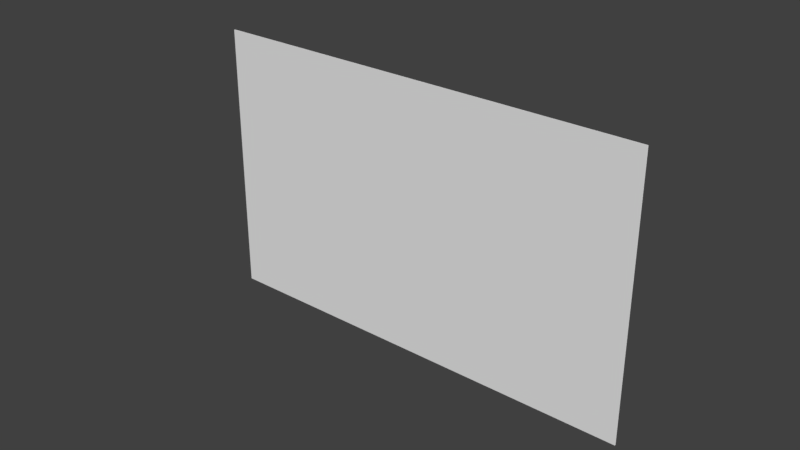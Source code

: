 # Source: Anim_Ikan_Trans.blend  (saved by Blender 2.79.0; exported with 4.5.12 LTS)
import bpy
from mathutils import Matrix  # noqa: F401  (used for matrix-valued properties, if any)

bpy.ops.wm.read_factory_settings(use_empty=True)
scene = bpy.context.scene
scene.name = 'Scene'

# ---- collections
col_collection_1 = bpy.data.collections.new('Collection 1'); scene.collection.children.link(col_collection_1)

# ---- world
world_world = bpy.data.worlds.new('World'); scene.world = world_world
world_world.color = (0.05088, 0.05088, 0.05088)
world_world.use_sun_shadow = False
world_world.sun_shadow_jitter_overblur = 0.0
world_world.cycles.sampling_method = 'MANUAL'

# ---- meshes
me_template_anim_ikan = bpy.data.meshes.new('Template_Anim_Ikan')
me_template_anim_ikan.from_pydata([(-0.973, 2.636e-08, -0.603), (0.973, 2.636e-08, -0.603), (-0.973, -2.636e-08, 0.603), (0.973, -2.636e-08, 0.603), (-0.973, -1.581e-08, 0.3618), (-0.973, -5.272e-09, 0.1206), (-0.973, 5.272e-09, -0.1206), (-0.973, 1.581e-08, -0.3618), (-0.5838, 2.636e-08, -0.603), (-0.1946, 2.636e-08, -0.603), (0.1946, 2.636e-08, -0.603), (0.5838, 2.636e-08, -0.603), (0.973, 1.581e-08, -0.3618), (0.973, 5.272e-09, -0.1206), (0.973, -5.272e-09, 0.1206), (0.973, -1.581e-08, 0.3618), (0.5838, -2.636e-08, 0.603), (0.1946, -2.636e-08, 0.603), (-0.1946, -2.636e-08, 0.603), (-0.5838, -2.636e-08, 0.603), (-0.5838, 1.581e-08, -0.3618), (-0.5838, 5.272e-09, -0.1206), (-0.5838, -5.272e-09, 0.1206), (-0.5838, -1.581e-08, 0.3618), (-0.1946, 1.581e-08, -0.3618), (-0.1946, 5.272e-09, -0.1206), (-0.1946, -5.272e-09, 0.1206), (-0.1946, -1.581e-08, 0.3618), (0.1946, 1.581e-08, -0.3618), (0.1946, 5.272e-09, -0.1206), (0.1946, -5.272e-09, 0.1206), (0.1946, -1.581e-08, 0.3618), (0.5838, 1.581e-08, -0.3618), (0.5838, 5.272e-09, -0.1206), (0.5838, -5.272e-09, 0.1206), (0.5838, -1.581e-08, 0.3618), (-0.973, 0.003396, -0.603), (0.973, 0.003396, -0.603), (-0.973, 0.003396, 0.603), (0.973, 0.003396, 0.603), (-0.973, 0.003396, 0.3618), (-0.973, 0.003396, 0.1206), (-0.973, 0.003396, -0.1206), (-0.973, 0.003396, -0.3618), (-0.5838, 0.003396, -0.603), (-0.1946, 0.003396, -0.603), (0.1946, 0.003396, -0.603), (0.5838, 0.003396, -0.603), (0.973, 0.003396, -0.3618), (0.973, 0.003396, -0.1206), (0.973, 0.003396, 0.1206), (0.973, 0.003396, 0.3618), (0.5838, 0.003396, 0.603), (0.1946, 0.003396, 0.603), (-0.1946, 0.003396, 0.603), (-0.5838, 0.003396, 0.603), (-0.5838, 0.003396, -0.3618), (-0.5838, 0.003396, -0.1206), (-0.5838, 0.003396, 0.1206), (-0.5838, 0.003396, 0.3618), (-0.1946, 0.003396, -0.3618), (-0.1946, 0.003396, -0.1206), (-0.1946, 0.003396, 0.1206), (-0.1946, 0.003396, 0.3618), (0.1946, 0.003396, -0.3618), (0.1946, 0.003396, -0.1206), (0.1946, 0.003396, 0.1206), (0.1946, 0.003396, 0.3618), (0.5838, 0.003396, -0.3618), (0.5838, 0.003396, -0.1206), (0.5838, 0.003396, 0.1206), (0.5838, 0.003396, 0.3618)], [], [(35, 15, 3, 16), (4, 23, 19, 2), (23, 27, 18, 19), (27, 31, 17, 18), (31, 35, 16, 17), (0, 8, 20, 7), (7, 20, 21, 6), (6, 21, 22, 5), (5, 22, 23, 4), (8, 9, 24, 20), (20, 24, 25, 21), (21, 25, 26, 22), (22, 26, 27, 23), (9, 10, 28, 24), (24, 28, 29, 25), (25, 29, 30, 26), (26, 30, 31, 27), (10, 11, 32, 28), (28, 32, 33, 29), (29, 33, 34, 30), (30, 34, 35, 31), (11, 1, 12, 32), (32, 12, 13, 33), (33, 13, 14, 34), (34, 14, 15, 35), (71, 52, 39, 51), (40, 38, 55, 59), (59, 55, 54, 63), (63, 54, 53, 67), (67, 53, 52, 71), (36, 43, 56, 44), (43, 42, 57, 56), (42, 41, 58, 57), (41, 40, 59, 58), (44, 56, 60, 45), (56, 57, 61, 60), (57, 58, 62, 61), (58, 59, 63, 62), (45, 60, 64, 46), (60, 61, 65, 64), (61, 62, 66, 65), (62, 63, 67, 66), (46, 64, 68, 47), (64, 65, 69, 68), (65, 66, 70, 69), (66, 67, 71, 70), (47, 68, 48, 37), (68, 69, 49, 48), (69, 70, 50, 49), (70, 71, 51, 50)])
me_template_anim_ikan.polygons.foreach_set('use_smooth', [True] * 50)
_uv = me_template_anim_ikan.uv_layers.new(name='UVMap')
_uv.uv.foreach_set('vector', [0.7999, 0.7999, 0.9999, 0.7999, 0.9999, 0.9999, 0.7999, 0.9999, 9.999e-05, 0.7999, 0.2001, 0.7999, 0.2001, 0.9999, 9.998e-05, 0.9999, 0.2001, 0.7999, 0.4, 0.7999, 0.4, 0.9999, 0.2001, 0.9999, 0.4, 0.7999, 0.6, 0.7999, 0.6, 0.9999, 0.4, 0.9999, 0.6, 0.7999, 0.7999, 0.7999, 0.7999, 0.9999, 0.6, 0.9999, 0.0001, 9.998e-05, 0.2001, 0.0001, 0.2001, 0.2001, 0.0001, 0.2001, 0.0001, 0.2001, 0.2001, 0.2001, 0.2001, 0.4, 0.0001, 0.4, 0.0001, 0.4, 0.2001, 0.4, 0.2001, 0.6, 0.0001, 0.6, 0.0001, 0.6, 0.2001, 0.6, 0.2001, 0.7999, 9.999e-05, 0.7999, 0.2001, 0.0001, 0.4, 0.0001, 0.4, 0.2001, 0.2001, 0.2001, 0.2001, 0.2001, 0.4, 0.2001, 0.4, 0.4, 0.2001, 0.4, 0.2001, 0.4, 0.4, 0.4, 0.4, 0.6, 0.2001, 0.6, 0.2001, 0.6, 0.4, 0.6, 0.4, 0.7999, 0.2001, 0.7999, 0.4, 0.0001, 0.6, 0.0001, 0.6, 0.2001, 0.4, 0.2001, 0.4, 0.2001, 0.6, 0.2001, 0.6, 0.4, 0.4, 0.4, 0.4, 0.4, 0.6, 0.4, 0.6, 0.6, 0.4, 0.6, 0.4, 0.6, 0.6, 0.6, 0.6, 0.7999, 0.4, 0.7999, 0.6, 0.0001, 0.7999, 0.0001001, 0.7999, 0.2001, 0.6, 0.2001, 0.6, 0.2001, 0.7999, 0.2001, 0.7999, 0.4, 0.6, 0.4, 0.6, 0.4, 0.7999, 0.4, 0.7999, 0.6, 0.6, 0.6, 0.6, 0.6, 0.7999, 0.6, 0.7999, 0.7999, 0.6, 0.7999, 0.7999, 0.0001001, 0.9999, 0.0001001, 0.9999, 0.2001, 0.7999, 0.2001, 0.7999, 0.2001, 0.9999, 0.2001, 0.9999, 0.4, 0.7999, 0.4, 0.7999, 0.4, 0.9999, 0.4, 0.9999, 0.6, 0.7999, 0.6, 0.7999, 0.6, 0.9999, 0.6, 0.9999, 0.7999, 0.7999, 0.7999, 0.7999, 0.7999, 0.7999, 0.9999, 0.9999, 0.9999, 0.9999, 0.7999, 9.999e-05, 0.7999, 9.998e-05, 0.9999, 0.2001, 0.9999, 0.2001, 0.7999, 0.2001, 0.7999, 0.2001, 0.9999, 0.4, 0.9999, 0.4, 0.7999, 0.4, 0.7999, 0.4, 0.9999, 0.6, 0.9999, 0.6, 0.7999, 0.6, 0.7999, 0.6, 0.9999, 0.7999, 0.9999, 0.7999, 0.7999, 0.0001, 9.998e-05, 0.0001, 0.2001, 0.2001, 0.2001, 0.2001, 0.0001, 0.0001, 0.2001, 0.0001, 0.4, 0.2001, 0.4, 0.2001, 0.2001, 0.0001, 0.4, 0.0001, 0.6, 0.2001, 0.6, 0.2001, 0.4, 0.0001, 0.6, 9.999e-05, 0.7999, 0.2001, 0.7999, 0.2001, 0.6, 0.2001, 0.0001, 0.2001, 0.2001, 0.4, 0.2001, 0.4, 0.0001, 0.2001, 0.2001, 0.2001, 0.4, 0.4, 0.4, 0.4, 0.2001, 0.2001, 0.4, 0.2001, 0.6, 0.4, 0.6, 0.4, 0.4, 0.2001, 0.6, 0.2001, 0.7999, 0.4, 0.7999, 0.4, 0.6, 0.4, 0.0001, 0.4, 0.2001, 0.6, 0.2001, 0.6, 0.0001, 0.4, 0.2001, 0.4, 0.4, 0.6, 0.4, 0.6, 0.2001, 0.4, 0.4, 0.4, 0.6, 0.6, 0.6, 0.6, 0.4, 0.4, 0.6, 0.4, 0.7999, 0.6, 0.7999, 0.6, 0.6, 0.6, 0.0001, 0.6, 0.2001, 0.7999, 0.2001, 0.7999, 0.0001001, 0.6, 0.2001, 0.6, 0.4, 0.7999, 0.4, 0.7999, 0.2001, 0.6, 0.4, 0.6, 0.6, 0.7999, 0.6, 0.7999, 0.4, 0.6, 0.6, 0.6, 0.7999, 0.7999, 0.7999, 0.7999, 0.6, 0.7999, 0.0001001, 0.7999, 0.2001, 0.9999, 0.2001, 0.9999, 0.0001001, 0.7999, 0.2001, 0.7999, 0.4, 0.9999, 0.4, 0.9999, 0.2001, 0.7999, 0.4, 0.7999, 0.6, 0.9999, 0.6, 0.9999, 0.4, 0.7999, 0.6, 0.7999, 0.7999, 0.9999, 0.7999, 0.9999, 0.6])
me_template_anim_ikan.use_remesh_preserve_volume = False
me_template_anim_ikan.use_remesh_preserve_attributes = False
me_template_anim_ikan.use_mirror_vertex_groups = False
me_template_anim_ikan.update()
arm_armature_ikan = bpy.data.armatures.new('Armature_Ikan')  # bones are not reproduced

# ---- objects
ob_armature_ikan = bpy.data.objects.new('Armature_Ikan', arm_armature_ikan)
ob_template_anim_ikan = bpy.data.objects.new('Template_Anim_Ikan', me_template_anim_ikan)

# ---- transforms, parenting, visibility, modifiers, constraints
ob_armature_ikan.location = (0.0, 0.0, 0.0)
ob_armature_ikan.rotation_euler = (-0.0, -1.576, -0.0)
ob_armature_ikan.scale = (0.2578, 0.2578, 0.2578)
ob_armature_ikan.lineart.crease_threshold = 0.0
ob_template_anim_ikan.parent = ob_armature_ikan
ob_template_anim_ikan.matrix_parent_inverse = Matrix(((-0.01934, 0.0, 3.879, 0.0), (0.0, 3.879, 0.0, 0.0), (-3.879, 0.0, -0.01934, 0.0), (0.0, 0.0, 0.0, 1.0)))
ob_template_anim_ikan.location = (0.0, 0.0, 0.0)
ob_template_anim_ikan.lineart.crease_threshold = 0.0
_vg = ob_template_anim_ikan.vertex_groups.new(name='Bone')
for _i, _w in zip([0, 2, 4, 6, 7, 8, 9, 10, 17, 18, 19, 20, 21, 22, 23, 24, 25, 26, 27, 28, 29, 30, 31, 36, 38, 40, 42, 43, 44, 45, 46, 53, 54, 55, 56, 57, 58, 59, 60, 61, 62, 63, 64, 65, 66, 67], [0.05803, 0.02105, 0.006545, 0.01744, 0.04943, 0.08437, 0.1327, 0.006008, 0.01484, 0.1024, 0.05898, 0.08828, 0.0813, 0.02999, 0.05673, 0.2426, 0.746, 0.7346, 0.2046, 0.01735, 0.05703, 0.05458, 0.02742, 0.05691, 0.01863, 0.004206, 0.01505, 0.04714, 0.08324, 0.1317, 0.003678, 0.01253, 0.1009, 0.05756, 0.08707, 0.07958, 0.02556, 0.0552, 0.2426, 0.7554, 0.7441, 0.2037, 0.01478, 0.05532, 0.05284, 0.02488]): _vg.add([_i], _w, 'REPLACE')
_vg = ob_template_anim_ikan.vertex_groups.new(name='Bone.001')
for _i, _w in zip([0, 8, 36, 44], [0.007163, 0.05898, 0.007341, 0.05936]): _vg.add([_i], _w, 'REPLACE')
_vg = ob_template_anim_ikan.vertex_groups.new(name='Bone.002')
for _i, _w in zip([0, 2, 4, 5, 6, 7, 8, 9, 10, 17, 18, 19, 20, 21, 22, 23, 24, 25, 26, 27, 36, 38, 40, 41, 42, 43, 44, 45, 46, 53, 54, 55, 56, 57, 58, 59, 60, 61, 62, 63], [0.7613, 0.8262, 0.8792, 0.9405, 0.8998, 0.8198, 0.5897, 0.1746, 0.004854, 0.02248, 0.1711, 0.6659, 0.6964, 0.8545, 0.9292, 0.7636, 0.1389, 0.08122, 0.08528, 0.1307, 0.7635, 0.8286, 0.8819, 0.9436, 0.9028, 0.8224, 0.591, 0.1728, 0.002647, 0.02008, 0.1688, 0.6675, 0.6988, 0.8587, 0.9337, 0.7663, 0.1366, 0.07797, 0.08192, 0.128]): _vg.add([_i], _w, 'REPLACE')
_vg = ob_template_anim_ikan.vertex_groups.new(name='Bone.003')
for _i, _w in zip([1, 3, 9, 10, 11, 12, 13, 14, 15, 16, 17, 18, 24, 25, 26, 27, 28, 29, 30, 31, 32, 33, 35, 37, 39, 45, 46, 47, 48, 49, 50, 51, 52, 53, 54, 60, 61, 62, 63, 64, 65, 66, 67, 68, 69, 71], [0.03735, 0.02151, 0.0119, 0.0572, 0.05203, 0.03328, 0.025, 0.005207, 0.0129, 0.05112, 0.0895, 0.01821, 0.0281, 0.05505, 0.05661, 0.02985, 0.1513, 0.7242, 0.7383, 0.197, 0.05892, 0.07883, 0.04511, 0.0348, 0.01904, 0.009347, 0.05502, 0.05055, 0.03083, 0.02262, 0.00276, 0.01049, 0.04941, 0.08777, 0.01587, 0.02537, 0.05331, 0.0549, 0.02729, 0.1492, 0.7337, 0.748, 0.196, 0.05754, 0.07751, 0.04224]): _vg.add([_i], _w, 'REPLACE')
_vg = ob_template_anim_ikan.vertex_groups.new(name='Bone.004')
for _i, _w in zip([1, 11, 12, 13, 32, 33, 37, 47, 48, 49, 68, 69], [0.07519, 0.0987, 0.06817, 0.02444, 0.1498, 0.0207, 0.07546, 0.09924, 0.06837, 0.02415, 0.151, 0.01988]): _vg.add([_i], _w, 'REPLACE')
_vg = ob_template_anim_ikan.vertex_groups.new(name='Bone.005')
for _i, _w in zip([1, 3, 10, 11, 12, 13, 14, 15, 16, 17, 18, 28, 29, 30, 31, 32, 33, 34, 35, 37, 39, 46, 47, 48, 49, 50, 51, 52, 53, 54, 64, 65, 66, 67, 68, 69, 70, 71], [0.6431, 0.7953, 0.0759, 0.4376, 0.7125, 0.8147, 0.8708, 0.8375, 0.6617, 0.1525, 0.02343, 0.0666, 0.06937, 0.08095, 0.1231, 0.5453, 0.8046, 0.9524, 0.771, 0.6448, 0.7978, 0.07349, 0.4377, 0.7147, 0.8178, 0.874, 0.8403, 0.6634, 0.1498, 0.02102, 0.06423, 0.0666, 0.07767, 0.1203, 0.5464, 0.809, 0.9567, 0.7737]): _vg.add([_i], _w, 'REPLACE')
_vg = ob_template_anim_ikan.vertex_groups.new(name='Bone.006')
_vg = ob_template_anim_ikan.vertex_groups.new(name='Bone.007')
for _i, _w in zip([0, 1, 6, 7, 8, 9, 10, 11, 12, 13, 14, 20, 21, 24, 25, 28, 29, 32, 33, 36, 37, 42, 43, 44, 45, 46, 47, 48, 49, 50, 56, 57, 60, 61, 64, 65, 68, 69], [0.1303, 0.2111, 0.03259, 0.09328, 0.2371, 0.6168, 0.7898, 0.3818, 0.1512, 0.08011, 0.02353, 0.1671, 0.03499, 0.5485, 0.09159, 0.7113, 0.1193, 0.2234, 0.06408, 0.1303, 0.2117, 0.03121, 0.09296, 0.2382, 0.6223, 0.7974, 0.3841, 0.1512, 0.07947, 0.02224, 0.1673, 0.03265, 0.5536, 0.08894, 0.7188, 0.1163, 0.2237, 0.06268]): _vg.add([_i], _w, 'REPLACE')
_vg = ob_template_anim_ikan.vertex_groups.new(name='Bone.008')
_vg = ob_template_anim_ikan.vertex_groups.new(name='Bone.009')
for _i, _w in zip([2, 3, 4, 14, 15, 16, 17, 18, 19, 23, 26, 27, 30, 31, 35, 38, 39, 40, 50, 51, 52, 53, 54, 55, 59, 62, 63, 66, 67, 71], [0.1169, 0.1287, 0.07428, 0.03066, 0.08801, 0.2495, 0.6842, 0.6514, 0.2428, 0.1565, 0.09796, 0.5963, 0.09662, 0.6115, 0.1547, 0.1168, 0.1288, 0.07378, 0.02944, 0.0877, 0.2509, 0.6913, 0.658, 0.2441, 0.1567, 0.0954, 0.6027, 0.09398, 0.6181, 0.1548]): _vg.add([_i], _w, 'REPLACE')
_m = ob_template_anim_ikan.modifiers.new('Armature', 'ARMATURE')
_m.object = ob_armature_ikan

# ---- collection membership
col_collection_1.objects.link(ob_armature_ikan)
col_collection_1.objects.link(ob_template_anim_ikan)

# ---- scene / render settings (as saved in the file)
scene.frame_start = 1; scene.frame_end = 30; scene.frame_set(4)
scene.render.engine = 'BLENDER_EEVEE_NEXT'
scene.render.resolution_percentage = 50
scene.render.dither_intensity = 0.0
scene.cycles.use_denoising = False
scene.cycles.samples = 128
scene.cycles.sampling_pattern = 'TABULATED_SOBOL'
scene.cycles.use_adaptive_sampling = False
scene.cycles.use_light_tree = False
scene.cycles.blur_glossy = 0.0
scene.cycles.sample_clamp_indirect = 0.0
scene.view_settings.view_transform = 'Standard'
bpy.context.view_layer.update()

# ---- added for rendering (the .blend has no active camera and no usable light): camera, sun
cam_auto = bpy.data.cameras.new('AutoCamera')
cam_auto.lens = 50.0
cam_auto.sensor_width = 36.0
cam_auto.clip_end = 1000.0
ob_auto_camera = bpy.data.objects.new('AutoCamera', cam_auto)
scene.collection.objects.link(ob_auto_camera)
ob_auto_camera.location = (2.46929, -3.04029, 2.00301)
ob_auto_camera.rotation_euler = (1.09748, -7.21219e-08, 0.694738)
scene.camera = ob_auto_camera
light_auto_sun = bpy.data.lights.new('AutoSun', 'SUN')
light_auto_sun.energy = 3.0
light_auto_sun.angle = 0.0523599
ob_auto_sun = bpy.data.objects.new('AutoSun', light_auto_sun)
scene.collection.objects.link(ob_auto_sun)
ob_auto_sun.rotation_euler = (0.872665, 0.174533, 0.523599)
bpy.context.view_layer.update()
